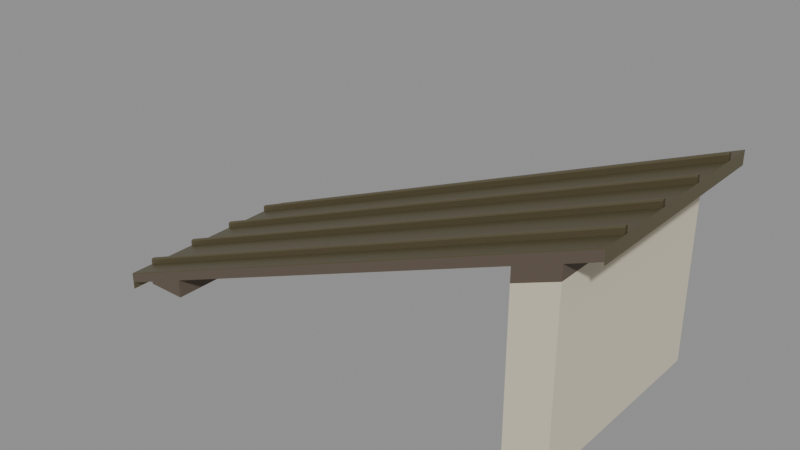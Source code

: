 # Source: rpg-mansion-standing-seam-lean-to-span-01.blend  (saved by Blender 4.3.34; exported with 4.5.12 LTS)
import bpy
from mathutils import Matrix  # noqa: F401  (used for matrix-valued properties, if any)

bpy.ops.wm.read_factory_settings(use_empty=True)
scene = bpy.context.scene
scene.name = 'Canonical active export'

# ---- materials (node trees are filled in below, after node groups)
mat_original_roof_deck_001 = bpy.data.materials.new('Original roof deck.001')
mat_original_metal_001 = bpy.data.materials.new('Original metal.001')
mat_original_plaster = bpy.data.materials.new('Original plaster')

# ---- material node trees
mat_original_roof_deck_001.use_nodes = True; mat_original_roof_deck_001.node_tree.nodes.clear()
_N = mat_original_roof_deck_001.node_tree.nodes; _L = mat_original_roof_deck_001.node_tree.links
n0 = _N.new('ShaderNodeBsdfPrincipled'); n0.name = 'Principled BSDF'; n0.location = (10, 300)
n0.inputs[0].default_value = (0.117, 0.08866, 0.0648, 1.0)
n0.inputs[2].default_value = 0.75
n1 = _N.new('ShaderNodeOutputMaterial'); n1.name = 'Material Output'; n1.location = (300, 300)
_L.new(n0.outputs[0], n1.inputs[0])
n1.is_active_output = True
mat_original_metal_001.use_nodes = True; mat_original_metal_001.node_tree.nodes.clear()
_N = mat_original_metal_001.node_tree.nodes; _L = mat_original_metal_001.node_tree.links
n0 = _N.new('ShaderNodeBsdfPrincipled'); n0.name = 'Principled BSDF'; n0.location = (10, 300)
n0.inputs[0].default_value = (0.1651, 0.1413, 0.07819, 1.0)
n0.inputs[1].default_value = 0.55
n0.inputs[2].default_value = 0.42
n1 = _N.new('ShaderNodeOutputMaterial'); n1.name = 'Material Output'; n1.location = (300, 300)
_L.new(n0.outputs[0], n1.inputs[0])
n1.is_active_output = True
mat_original_plaster.use_nodes = True; mat_original_plaster.node_tree.nodes.clear()
_N = mat_original_plaster.node_tree.nodes; _L = mat_original_plaster.node_tree.links
n0 = _N.new('ShaderNodeBsdfPrincipled'); n0.name = 'Principled BSDF'; n0.location = (10, 300)
n0.inputs[0].default_value = (0.6867, 0.624, 0.4735, 1.0)
n0.inputs[2].default_value = 0.75
n1 = _N.new('ShaderNodeOutputMaterial'); n1.name = 'Material Output'; n1.location = (300, 300)
_L.new(n0.outputs[0], n1.inputs[0])
n1.is_active_output = True

# ---- meshes
me_lean_to_continuous_hollow_timber_deck_001 = bpy.data.meshes.new('Lean-to continuous hollow timber deck.001')
me_lean_to_continuous_hollow_timber_deck_001.from_pydata([(-1.494, -0.6, 0.0434), (1.495, -0.6, 1.239), (1.495, -0.6, 1.294), (-1.494, -0.6, 0.0984), (-1.494, 0.6, 0.0434), (1.495, 0.6, 1.239), (1.495, 0.6, 1.294), (-1.494, 0.6, 0.0984), (-1.494, -0.6, 0.0984), (1.495, -0.6, 1.294), (1.495, -0.6, 1.3), (-1.494, -0.6, 0.1044), (-1.494, 0.6, 0.0984), (1.495, 0.6, 1.294), (1.495, 0.6, 1.3), (-1.494, 0.6, 0.1044), (-1.494, -0.462, 0.1044), (-1.494, -0.462, 0.1344), (-1.494, -0.457, 0.1424), (-1.494, -0.443, 0.1424), (-1.494, -0.438, 0.1344), (-1.494, -0.438, 0.1044), (-1.494, -0.441, 0.1044), (-1.494, -0.441, 0.1334), (-1.494, -0.444, 0.1394), (-1.494, -0.456, 0.1394), (-1.494, -0.459, 0.1334), (-1.494, -0.459, 0.1044), (1.495, -0.462, 1.3), (1.495, -0.462, 1.33), (1.495, -0.457, 1.338), (1.495, -0.443, 1.338), (1.495, -0.438, 1.33), (1.495, -0.438, 1.3), (1.495, -0.441, 1.3), (1.495, -0.441, 1.329), (1.495, -0.444, 1.335), (1.495, -0.456, 1.335), (1.495, -0.459, 1.329), (1.495, -0.459, 1.3), (-1.494, -0.162, 0.1044), (-1.494, -0.162, 0.1344), (-1.494, -0.157, 0.1424), (-1.494, -0.143, 0.1424), (-1.494, -0.138, 0.1344), (-1.494, -0.138, 0.1044), (-1.494, -0.141, 0.1044), (-1.494, -0.141, 0.1334), (-1.494, -0.144, 0.1394), (-1.494, -0.156, 0.1394), (-1.494, -0.159, 0.1334), (-1.494, -0.159, 0.1044), (1.495, -0.162, 1.3), (1.495, -0.162, 1.33), (1.495, -0.157, 1.338), (1.495, -0.143, 1.338), (1.495, -0.138, 1.33), (1.495, -0.138, 1.3), (1.495, -0.141, 1.3), (1.495, -0.141, 1.329), (1.495, -0.144, 1.335), (1.495, -0.156, 1.335), (1.495, -0.159, 1.329), (1.495, -0.159, 1.3), (-1.494, 0.138, 0.1044), (-1.494, 0.138, 0.1344), (-1.494, 0.143, 0.1424), (-1.494, 0.157, 0.1424), (-1.494, 0.162, 0.1344), (-1.494, 0.162, 0.1044), (-1.494, 0.159, 0.1044), (-1.494, 0.159, 0.1334), (-1.494, 0.156, 0.1394), (-1.494, 0.144, 0.1394), (-1.494, 0.141, 0.1334), (-1.494, 0.141, 0.1044), (1.495, 0.138, 1.3), (1.495, 0.138, 1.33), (1.495, 0.143, 1.338), (1.495, 0.157, 1.338), (1.495, 0.162, 1.33), (1.495, 0.162, 1.3), (1.495, 0.159, 1.3), (1.495, 0.159, 1.329), (1.495, 0.156, 1.335), (1.495, 0.144, 1.335), (1.495, 0.141, 1.329), (1.495, 0.141, 1.3), (-1.494, 0.438, 0.1044), (-1.494, 0.438, 0.1344), (-1.494, 0.443, 0.1424), (-1.494, 0.457, 0.1424), (-1.494, 0.462, 0.1344), (-1.494, 0.462, 0.1044), (-1.494, 0.459, 0.1044), (-1.494, 0.459, 0.1334), (-1.494, 0.456, 0.1394), (-1.494, 0.444, 0.1394), (-1.494, 0.441, 0.1334), (-1.494, 0.441, 0.1044), (1.495, 0.438, 1.3), (1.495, 0.438, 1.33), (1.495, 0.443, 1.338), (1.495, 0.457, 1.338), (1.495, 0.462, 1.33), (1.495, 0.462, 1.3), (1.495, 0.459, 1.3), (1.495, 0.459, 1.329), (1.495, 0.456, 1.335), (1.495, 0.444, 1.335), (1.495, 0.441, 1.329), (1.495, 0.441, 1.3), (-1.5, -0.6, 0.0), (-1.494, -0.6, 0.003), (-1.494, -0.6, 0.1044), (-1.5, -0.6, 0.102), (-1.5, 0.6, 0.0), (-1.494, 0.6, 0.003), (-1.494, 0.6, 0.1044), (-1.5, 0.6, 0.102), (1.495, -0.6, 1.224), (1.5, -0.6, 1.226), (1.5, -0.6, 1.302), (1.495, -0.6, 1.3), (1.495, 0.6, 1.224), (1.5, 0.6, 1.226), (1.5, 0.6, 1.302), (1.495, 0.6, 1.3), (-1.32, -0.6, 0.1), (-1.08, -0.6, 0.1), (-1.08, -0.6, 0.209), (-1.32, -0.6, 0.113), (-1.32, 0.6, 0.1), (-1.08, 0.6, 0.1), (-1.08, 0.6, 0.209), (-1.32, 0.6, 0.113), (1.08, -0.6, 0.1), (1.32, -0.6, 0.1), (1.32, -0.6, 1.089), (1.08, -0.6, 0.993), (1.08, 0.6, 0.1), (1.32, 0.6, 0.1), (1.32, 0.6, 1.089), (1.08, 0.6, 0.993), (1.08, -0.6, 0.993), (1.32, -0.6, 1.089), (1.32, -0.6, 1.169), (1.08, -0.6, 1.073), (1.08, 0.6, 0.993), (1.32, 0.6, 1.089), (1.32, 0.6, 1.169), (1.08, 0.6, 1.073)], [], [(3, 0, 1, 2), (4, 7, 6, 5), (0, 4, 5, 1), (1, 5, 6, 2), (2, 6, 7, 3), (3, 7, 4, 0), (11, 8, 9, 10), (12, 15, 14, 13), (8, 12, 13, 9), (9, 13, 14, 10), (10, 14, 15, 11), (11, 15, 12, 8), (27, 16, 17, 18, 19, 20, 21, 22, 23, 24, 25, 26), (28, 39, 38, 37, 36, 35, 34, 33, 32, 31, 30, 29), (16, 28, 29, 17), (17, 29, 30, 18), (18, 30, 31, 19), (19, 31, 32, 20), (20, 32, 33, 21), (21, 33, 34, 22), (22, 34, 35, 23), (23, 35, 36, 24), (24, 36, 37, 25), (25, 37, 38, 26), (26, 38, 39, 27), (27, 39, 28, 16), (51, 40, 41, 42, 43, 44, 45, 46, 47, 48, 49, 50), (52, 63, 62, 61, 60, 59, 58, 57, 56, 55, 54, 53), (40, 52, 53, 41), (41, 53, 54, 42), (42, 54, 55, 43), (43, 55, 56, 44), (44, 56, 57, 45), (45, 57, 58, 46), (46, 58, 59, 47), (47, 59, 60, 48), (48, 60, 61, 49), (49, 61, 62, 50), (50, 62, 63, 51), (51, 63, 52, 40), (75, 64, 65, 66, 67, 68, 69, 70, 71, 72, 73, 74), (76, 87, 86, 85, 84, 83, 82, 81, 80, 79, 78, 77), (64, 76, 77, 65), (65, 77, 78, 66), (66, 78, 79, 67), (67, 79, 80, 68), (68, 80, 81, 69), (69, 81, 82, 70), (70, 82, 83, 71), (71, 83, 84, 72), (72, 84, 85, 73), (73, 85, 86, 74), (74, 86, 87, 75), (75, 87, 76, 64), (99, 88, 89, 90, 91, 92, 93, 94, 95, 96, 97, 98), (100, 111, 110, 109, 108, 107, 106, 105, 104, 103, 102, 101), (88, 100, 101, 89), (89, 101, 102, 90), (90, 102, 103, 91), (91, 103, 104, 92), (92, 104, 105, 93), (93, 105, 106, 94), (94, 106, 107, 95), (95, 107, 108, 96), (96, 108, 109, 97), (97, 109, 110, 98), (98, 110, 111, 99), (99, 111, 100, 88), (115, 112, 113, 114), (116, 119, 118, 117), (112, 116, 117, 113), (113, 117, 118, 114), (114, 118, 119, 115), (115, 119, 116, 112), (123, 120, 121, 122), (124, 127, 126, 125), (120, 124, 125, 121), (121, 125, 126, 122), (122, 126, 127, 123), (123, 127, 124, 120), (131, 128, 129, 130), (132, 135, 134, 133), (128, 132, 133, 129), (129, 133, 134, 130), (130, 134, 135, 131), (131, 135, 132, 128), (139, 136, 137, 138), (140, 143, 142, 141), (136, 140, 141, 137), (137, 141, 142, 138), (138, 142, 143, 139), (139, 143, 140, 136), (147, 144, 145, 146), (148, 151, 150, 149), (144, 148, 149, 145), (145, 149, 150, 146), (146, 150, 151, 147), (147, 151, 148, 144)])
me_lean_to_continuous_hollow_timber_deck_001.polygons.foreach_set('material_index', [0, 0, 0, 0, 0, 0, 1, 1, 1, 1, 1, 1, 1, 1, 1, 1, 1, 1, 1, 1, 1, 1, 1, 1, 1, 1, 1, 1, 1, 1, 1, 1, 1, 1, 1, 1, 1, 1, 1, 1, 1, 1, 1, 1, 1, 1, 1, 1, 1, 1, 1, 1, 1, 1, 1, 1, 1, 1, 1, 1, 1, 1, 1, 1, 1, 1, 1, 1, 1, 1, 1, 1, 1, 1, 1, 1, 1, 1, 1, 1, 0, 0, 0, 0, 0, 0, 2, 2, 2, 2, 2, 2, 0, 0, 0, 0, 0, 0])
_uv = me_lean_to_continuous_hollow_timber_deck_001.uv_layers.new(name='UVMap')
_uv.uv.foreach_set('vector', [0.4987, 0.8601, 0.5019, 0.868, 0.003626, 0.868, 0.0004643, 0.8601, 0.0004643, 0.8597, 0.003626, 0.8518, 0.5019, 0.8518, 0.4987, 0.8597, 0.0004643, 0.5586, 0.0004643, 0.3729, 0.4987, 0.3729, 0.4987, 0.5586, 0.2768, 0.8395, 0.4626, 0.8395, 0.4626, 0.848, 0.2768, 0.848, 0.0004643, 0.1862, 0.0004643, 0.0004643, 0.4987, 0.0004643, 0.4987, 0.1862, 0.463, 0.8395, 0.6488, 0.8395, 0.6488, 0.848, 0.463, 0.848, 0.0008093, 0.9908, 0.0004643, 0.9899, 0.4987, 0.9899, 0.4991, 0.9908, 0.4991, 0.9912, 0.4987, 0.9921, 0.0004643, 0.9921, 0.0008093, 0.9912, 0.0004643, 0.3724, 0.0004643, 0.1867, 0.4987, 0.1867, 0.4987, 0.3724, 0.719, 0.9885, 0.9048, 0.9885, 0.9048, 0.9894, 0.719, 0.9894, 0.0004643, 0.7448, 0.0004643, 0.5591, 0.4987, 0.5591, 0.4987, 0.7448, 0.5328, 0.9885, 0.7185, 0.9885, 0.7185, 0.9894, 0.5328, 0.9894, 0.5136, 0.9396, 0.5136, 0.9391, 0.5182, 0.9391, 0.5195, 0.9399, 0.5195, 0.9421, 0.5182, 0.9428, 0.5136, 0.9428, 0.5136, 0.9424, 0.5181, 0.9424, 0.519, 0.9419, 0.519, 0.94, 0.5181, 0.9396, 0.5009, 0.9428, 0.5009, 0.9424, 0.5054, 0.9424, 0.5063, 0.9419, 0.5063, 0.94, 0.5054, 0.9396, 0.5009, 0.9396, 0.5009, 0.9391, 0.5055, 0.9391, 0.5068, 0.9399, 0.5068, 0.9421, 0.5055, 0.9428, 0.5005, 0.8728, 0.002189, 0.8728, 0.0004643, 0.8685, 0.4987, 0.8685, 0.0004643, 0.9691, 0.4987, 0.9691, 0.4992, 0.9705, 0.0009242, 0.9705, 0.0004643, 0.9438, 0.4987, 0.9438, 0.4987, 0.9459, 0.0004643, 0.9459, 0.0009242, 0.9747, 0.4992, 0.9747, 0.4987, 0.9761, 0.0004643, 0.9761, 0.002189, 0.8876, 0.5005, 0.8876, 0.4987, 0.8919, 0.0004643, 0.8919, 0.0004643, 0.9926, 0.4987, 0.9926, 0.4987, 0.993, 0.0004643, 0.993, 0.5004, 0.9109, 0.002131, 0.9109, 0.0004643, 0.9067, 0.4987, 0.9067, 0.0004643, 0.9784, 0.4987, 0.9784, 0.4991, 0.9793, 0.0008093, 0.9793, 0.0004643, 0.9589, 0.4987, 0.9589, 0.4987, 0.9608, 0.0004643, 0.9608, 0.0008093, 0.9841, 0.4991, 0.9841, 0.4987, 0.9851, 0.0004643, 0.9851, 0.002131, 0.9252, 0.5004, 0.9252, 0.4987, 0.9294, 0.0004643, 0.9294, 0.0004643, 0.9935, 0.4987, 0.9935, 0.4987, 0.994, 0.0004643, 0.994, 0.539, 0.9396, 0.539, 0.9391, 0.5436, 0.9391, 0.5448, 0.9399, 0.5448, 0.9421, 0.5436, 0.9428, 0.539, 0.9428, 0.539, 0.9424, 0.5434, 0.9424, 0.5444, 0.9419, 0.5444, 0.94, 0.5434, 0.9396, 0.5263, 0.9428, 0.5263, 0.9424, 0.5308, 0.9424, 0.5317, 0.9419, 0.5317, 0.94, 0.5308, 0.9396, 0.5263, 0.9396, 0.5263, 0.9391, 0.5309, 0.9391, 0.5321, 0.9399, 0.5321, 0.9421, 0.5309, 0.9428, 0.5005, 0.8776, 0.002189, 0.8776, 0.0004643, 0.8733, 0.4987, 0.8733, 0.0004643, 0.971, 0.4987, 0.971, 0.4992, 0.9724, 0.0009242, 0.9724, 0.0004643, 0.9464, 0.4987, 0.9464, 0.4987, 0.9486, 0.0004643, 0.9486, 0.0009242, 0.9636, 0.4992, 0.9636, 0.4987, 0.965, 0.0004643, 0.965, 0.002189, 0.8924, 0.5005, 0.8924, 0.4987, 0.8967, 0.0004643, 0.8967, 0.0004643, 0.9963, 0.4987, 0.9963, 0.4987, 0.9967, 0.0004643, 0.9967, 0.5004, 0.9155, 0.002131, 0.9155, 0.0004643, 0.9113, 0.4987, 0.9113, 0.0004643, 0.9798, 0.4987, 0.9798, 0.4991, 0.9808, 0.0008093, 0.9808, 0.0004643, 0.9543, 0.4987, 0.9543, 0.4987, 0.9561, 0.0004643, 0.9561, 0.0008093, 0.9856, 0.4991, 0.9856, 0.4987, 0.9866, 0.0004643, 0.9866, 0.002131, 0.9299, 0.5004, 0.9299, 0.4987, 0.934, 0.0004643, 0.934, 0.0004643, 0.9972, 0.4987, 0.9972, 0.4987, 0.9977, 0.0004643, 0.9977, 0.5453, 0.9396, 0.5453, 0.9391, 0.5499, 0.9391, 0.5512, 0.9399, 0.5512, 0.9421, 0.5499, 0.9428, 0.5453, 0.9428, 0.5453, 0.9424, 0.5498, 0.9424, 0.5507, 0.9419, 0.5507, 0.94, 0.5498, 0.9396, 0.5326, 0.9428, 0.5326, 0.9424, 0.5371, 0.9424, 0.538, 0.9419, 0.538, 0.94, 0.5371, 0.9396, 0.5326, 0.9396, 0.5326, 0.9391, 0.5373, 0.9391, 0.5385, 0.9399, 0.5385, 0.9421, 0.5373, 0.9428, 0.5005, 0.8824, 0.002189, 0.8824, 0.0004643, 0.878, 0.4987, 0.878, 0.0004643, 0.9673, 0.4987, 0.9673, 0.4992, 0.9687, 0.0009242, 0.9687, 0.0004643, 0.949, 0.4987, 0.949, 0.4987, 0.9512, 0.0004643, 0.9512, 0.0009242, 0.9765, 0.4992, 0.9765, 0.4987, 0.9779, 0.0004643, 0.9779, 0.002189, 0.8971, 0.5005, 0.8971, 0.4987, 0.9015, 0.0004643, 0.9015, 0.0004643, 0.9981, 0.4987, 0.9981, 0.4987, 0.9986, 0.0004643, 0.9986, 0.5004, 0.9201, 0.002131, 0.9201, 0.0004643, 0.916, 0.4987, 0.916, 0.0004643, 0.9813, 0.4987, 0.9813, 0.4991, 0.9822, 0.0008093, 0.9822, 0.0004643, 0.9566, 0.4987, 0.9566, 0.4987, 0.9585, 0.0004643, 0.9585, 0.0008093, 0.987, 0.4991, 0.987, 0.4987, 0.988, 0.0004643, 0.988, 0.002131, 0.9345, 0.5004, 0.9345, 0.4987, 0.9387, 0.0004643, 0.9387, 0.0004643, 0.9991, 0.4987, 0.9991, 0.4987, 0.9995, 0.0004643, 0.9995, 0.5199, 0.9396, 0.5199, 0.9391, 0.5246, 0.9391, 0.5258, 0.9399, 0.5258, 0.9421, 0.5246, 0.9428, 0.5199, 0.9428, 0.5199, 0.9424, 0.5244, 0.9424, 0.5253, 0.9419, 0.5253, 0.94, 0.5244, 0.9396, 0.5072, 0.9428, 0.5072, 0.9424, 0.5117, 0.9424, 0.5126, 0.9419, 0.5126, 0.94, 0.5117, 0.9396, 0.5072, 0.9396, 0.5072, 0.9391, 0.5119, 0.9391, 0.5131, 0.9399, 0.5131, 0.9421, 0.5119, 0.9428, 0.5005, 0.8871, 0.002189, 0.8871, 0.0004643, 0.8828, 0.4987, 0.8828, 0.0004643, 0.9728, 0.4987, 0.9728, 0.4992, 0.9742, 0.0009242, 0.9742, 0.0004643, 0.9516, 0.4987, 0.9516, 0.4987, 0.9538, 0.0004643, 0.9538, 0.0009242, 0.9654, 0.4992, 0.9654, 0.4987, 0.9668, 0.0004643, 0.9668, 0.002189, 0.9019, 0.5005, 0.9019, 0.4987, 0.9062, 0.0004643, 0.9062, 0.0004643, 0.9944, 0.4987, 0.9944, 0.4987, 0.9949, 0.0004643, 0.9949, 0.5004, 0.9248, 0.002131, 0.9248, 0.0004643, 0.9206, 0.4987, 0.9206, 0.0004643, 0.9827, 0.4987, 0.9827, 0.4991, 0.9837, 0.0008093, 0.9837, 0.0004643, 0.9612, 0.4987, 0.9612, 0.4987, 0.9631, 0.0004643, 0.9631, 0.0008093, 0.9885, 0.4991, 0.9885, 0.4987, 0.9895, 0.0004643, 0.9895, 0.002131, 0.9391, 0.5004, 0.9391, 0.4987, 0.9433, 0.0004643, 0.9433, 0.0004643, 0.9954, 0.4987, 0.9954, 0.4987, 0.9958, 0.0004643, 0.9958, 0.4999, 0.9885, 0.5157, 0.9885, 0.5153, 0.9894, 0.4996, 0.9894, 0.5162, 0.9885, 0.532, 0.9885, 0.5323, 0.9894, 0.5166, 0.9894, 0.4997, 0.9765, 0.6854, 0.9765, 0.6854, 0.9776, 0.4997, 0.9776, 0.0004643, 0.8234, 0.1862, 0.8234, 0.1862, 0.8391, 0.0004643, 0.8391, 0.6859, 0.9765, 0.8716, 0.9765, 0.8716, 0.9775, 0.6859, 0.9775, 0.68, 0.7858, 0.8657, 0.7858, 0.8657, 0.8015, 0.68, 0.8015, 0.8963, 0.992, 0.8845, 0.992, 0.8848, 0.9912, 0.8966, 0.9912, 0.884, 0.992, 0.8723, 0.992, 0.872, 0.9912, 0.8837, 0.9912, 0.6858, 0.9912, 0.8715, 0.9912, 0.8715, 0.9921, 0.6858, 0.9921, 0.6415, 0.8234, 0.8273, 0.8234, 0.8273, 0.8351, 0.6415, 0.8351, 0.4996, 0.9912, 0.6853, 0.9912, 0.6853, 0.9921, 0.4996, 0.9921, 0.0004643, 0.8395, 0.1862, 0.8395, 0.1862, 0.8513, 0.0004643, 0.8513, 0.2679, 0.8234, 0.2686, 0.8252, 0.2342, 0.839, 0.2279, 0.8234, 0.1867, 0.8252, 0.1874, 0.8234, 0.2274, 0.8234, 0.2212, 0.839, 0.7453, 0.7453, 0.931, 0.7453, 0.931, 0.7824, 0.7453, 0.7824, 0.4938, 0.7858, 0.6795, 0.7858, 0.6795, 0.8026, 0.4938, 0.8026, 0.5591, 0.7453, 0.7448, 0.7453, 0.7448, 0.7853, 0.5591, 0.7853, 0.4992, 0.9516, 0.685, 0.9516, 0.685, 0.9537, 0.4992, 0.9537, 0.4784, 0.8229, 0.3402, 0.8229, 0.3402, 0.7858, 0.4933, 0.7858, 0.3397, 0.8229, 0.2015, 0.8229, 0.1867, 0.7858, 0.3397, 0.7858, 0.0004643, 0.7858, 0.1862, 0.7858, 0.1862, 0.8229, 0.0004643, 0.8229, 0.4992, 0.5591, 0.685, 0.5591, 0.685, 0.7122, 0.4992, 0.7122, 0.1867, 0.7453, 0.3724, 0.7453, 0.3724, 0.7853, 0.1867, 0.7853, 0.6854, 0.5591, 0.8712, 0.5591, 0.8712, 0.6973, 0.6854, 0.6973, 0.2718, 0.8395, 0.2763, 0.851, 0.2363, 0.851, 0.2317, 0.8395, 0.1867, 0.851, 0.1913, 0.8395, 0.2313, 0.8395, 0.2267, 0.851, 0.3729, 0.7453, 0.5586, 0.7453, 0.5586, 0.7853, 0.3729, 0.7853, 0.2691, 0.8234, 0.4549, 0.8234, 0.4549, 0.8357, 0.2691, 0.8357, 0.0004643, 0.7453, 0.1862, 0.7453, 0.1862, 0.7853, 0.0004643, 0.7853, 0.4553, 0.8234, 0.6411, 0.8234, 0.6411, 0.8357, 0.4553, 0.8357])
me_lean_to_continuous_hollow_timber_deck_001.materials.append(mat_original_roof_deck_001)
me_lean_to_continuous_hollow_timber_deck_001.materials.append(mat_original_metal_001)
me_lean_to_continuous_hollow_timber_deck_001.materials.append(mat_original_plaster)
me_lean_to_continuous_hollow_timber_deck_001.update()

# ---- objects
ob_rpg_mansion_standing_seam_lean_to_span_01 = bpy.data.objects.new('rpg-mansion-standing-seam-lean-to-span-01', me_lean_to_continuous_hollow_timber_deck_001)

# ---- transforms, parenting, visibility, modifiers, constraints
ob_rpg_mansion_standing_seam_lean_to_span_01.location = (0.0, 0.0, 0.0)

# ---- collection membership
scene.collection.objects.link(ob_rpg_mansion_standing_seam_lean_to_span_01)

# ---- scene / render settings (as saved in the file)
scene.frame_start = 1; scene.frame_end = 250; scene.frame_set(1)
scene.render.engine = 'BLENDER_EEVEE_NEXT'
scene.render.image_settings.exr_codec = 'NONE'
scene.render.simplify_subdivision_render = 0
scene.render.simplify_child_particles_render = 0.0
scene.eevee.use_volume_custom_range = False
scene.eevee.use_fast_gi = False
scene.eevee.use_shadows = False
scene.view_settings.white_balance_temperature = 0.0
scene.view_settings.white_balance_tint = 0.0
scene.view_settings.white_balance_whitepoint = (2.97, 0.5193, -0.0414)
bpy.context.view_layer.update()

# ---- added for rendering (the .blend has no active camera and no usable light): camera, sun + grey world if the file has none
cam_auto = bpy.data.cameras.new('AutoCamera')
cam_auto.lens = 50.0
cam_auto.sensor_width = 36.0
cam_auto.clip_end = 1000.0
ob_auto_camera = bpy.data.objects.new('AutoCamera', cam_auto)
scene.collection.objects.link(ob_auto_camera)
ob_auto_camera.location = (3.23567, -3.88281, 3.25754)
ob_auto_camera.rotation_euler = (1.09748, -7.21219e-08, 0.694738)
scene.camera = ob_auto_camera
light_auto_sun = bpy.data.lights.new('AutoSun', 'SUN')
light_auto_sun.energy = 3.0
light_auto_sun.angle = 0.0523599
ob_auto_sun = bpy.data.objects.new('AutoSun', light_auto_sun)
scene.collection.objects.link(ob_auto_sun)
ob_auto_sun.rotation_euler = (0.872665, 0.174533, 0.523599)
if scene.world is None:
    world_auto = bpy.data.worlds.new('AutoWorld')
    world_auto.color = (0.3, 0.3, 0.3)
    scene.world = world_auto
bpy.context.view_layer.update()
